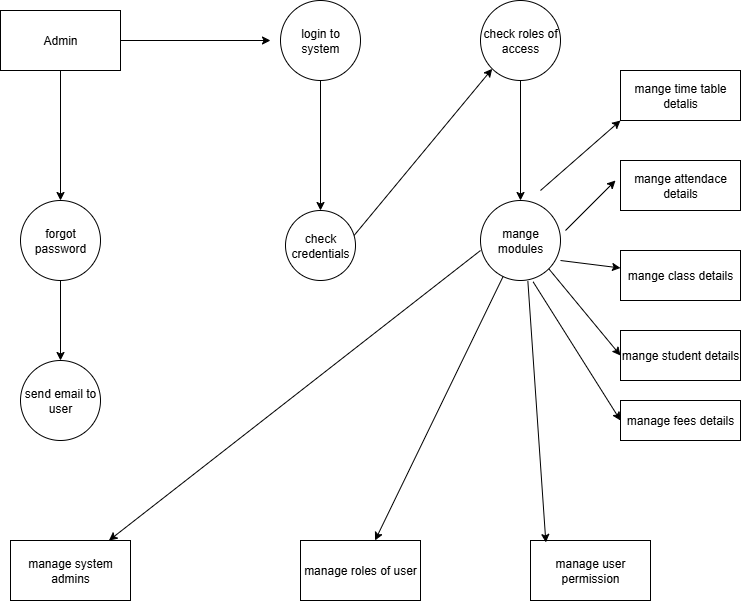

The diagram above was exported from draw.io. Its source (the exported page's mxGraphModel, read from the mxfile embedded in the PNG):
<mxGraphModel dx="786" dy="451" grid="1" gridSize="10" guides="1" tooltips="1" connect="1" arrows="1" fold="1" page="1" pageScale="1" pageWidth="850" pageHeight="1100" math="0" shadow="0">
  <root>
    <mxCell id="0" />
    <mxCell id="1" parent="0" />
    <mxCell id="3yr9y7N_ntJ1Tg2_KEQc-23" value="" style="edgeStyle=orthogonalEdgeStyle;rounded=0;orthogonalLoop=1;jettySize=auto;html=1;" edge="1" parent="1" source="3yr9y7N_ntJ1Tg2_KEQc-6">
      <mxGeometry relative="1" as="geometry">
        <mxPoint x="300" y="110" as="targetPoint" />
      </mxGeometry>
    </mxCell>
    <mxCell id="3yr9y7N_ntJ1Tg2_KEQc-27" style="edgeStyle=orthogonalEdgeStyle;rounded=0;orthogonalLoop=1;jettySize=auto;html=1;exitX=0.5;exitY=1;exitDx=0;exitDy=0;entryX=0.5;entryY=0;entryDx=0;entryDy=0;" edge="1" parent="1" source="3yr9y7N_ntJ1Tg2_KEQc-6" target="3yr9y7N_ntJ1Tg2_KEQc-10">
      <mxGeometry relative="1" as="geometry" />
    </mxCell>
    <mxCell id="3yr9y7N_ntJ1Tg2_KEQc-6" value="Admin" style="rounded=0;whiteSpace=wrap;html=1;" vertex="1" parent="1">
      <mxGeometry x="30" y="80" width="120" height="60" as="geometry" />
    </mxCell>
    <mxCell id="3yr9y7N_ntJ1Tg2_KEQc-7" style="edgeStyle=orthogonalEdgeStyle;rounded=0;orthogonalLoop=1;jettySize=auto;html=1;exitX=0.5;exitY=1;exitDx=0;exitDy=0;" edge="1" parent="1" source="3yr9y7N_ntJ1Tg2_KEQc-6" target="3yr9y7N_ntJ1Tg2_KEQc-6">
      <mxGeometry relative="1" as="geometry" />
    </mxCell>
    <mxCell id="3yr9y7N_ntJ1Tg2_KEQc-29" style="edgeStyle=orthogonalEdgeStyle;rounded=0;orthogonalLoop=1;jettySize=auto;html=1;exitX=0.5;exitY=1;exitDx=0;exitDy=0;entryX=0.5;entryY=0;entryDx=0;entryDy=0;" edge="1" parent="1" source="3yr9y7N_ntJ1Tg2_KEQc-8" target="3yr9y7N_ntJ1Tg2_KEQc-11">
      <mxGeometry relative="1" as="geometry" />
    </mxCell>
    <mxCell id="3yr9y7N_ntJ1Tg2_KEQc-8" value="login to system" style="ellipse;whiteSpace=wrap;html=1;aspect=fixed;" vertex="1" parent="1">
      <mxGeometry x="310" y="70" width="80" height="80" as="geometry" />
    </mxCell>
    <mxCell id="3yr9y7N_ntJ1Tg2_KEQc-34" style="edgeStyle=orthogonalEdgeStyle;rounded=0;orthogonalLoop=1;jettySize=auto;html=1;exitX=0.5;exitY=1;exitDx=0;exitDy=0;" edge="1" parent="1" source="3yr9y7N_ntJ1Tg2_KEQc-9" target="3yr9y7N_ntJ1Tg2_KEQc-12">
      <mxGeometry relative="1" as="geometry" />
    </mxCell>
    <mxCell id="3yr9y7N_ntJ1Tg2_KEQc-9" value="check roles of access" style="ellipse;whiteSpace=wrap;html=1;aspect=fixed;" vertex="1" parent="1">
      <mxGeometry x="510" y="70" width="80" height="80" as="geometry" />
    </mxCell>
    <mxCell id="3yr9y7N_ntJ1Tg2_KEQc-28" style="edgeStyle=orthogonalEdgeStyle;rounded=0;orthogonalLoop=1;jettySize=auto;html=1;exitX=0.5;exitY=1;exitDx=0;exitDy=0;entryX=0.5;entryY=0;entryDx=0;entryDy=0;" edge="1" parent="1" source="3yr9y7N_ntJ1Tg2_KEQc-10" target="3yr9y7N_ntJ1Tg2_KEQc-13">
      <mxGeometry relative="1" as="geometry" />
    </mxCell>
    <mxCell id="3yr9y7N_ntJ1Tg2_KEQc-10" value="forgot password" style="ellipse;whiteSpace=wrap;html=1;aspect=fixed;" vertex="1" parent="1">
      <mxGeometry x="50" y="270" width="80" height="80" as="geometry" />
    </mxCell>
    <mxCell id="3yr9y7N_ntJ1Tg2_KEQc-37" style="edgeStyle=orthogonalEdgeStyle;rounded=0;orthogonalLoop=1;jettySize=auto;html=1;exitX=1;exitY=0.5;exitDx=0;exitDy=0;" edge="1" parent="1" source="3yr9y7N_ntJ1Tg2_KEQc-11">
      <mxGeometry relative="1" as="geometry">
        <mxPoint x="380" y="300" as="targetPoint" />
      </mxGeometry>
    </mxCell>
    <mxCell id="3yr9y7N_ntJ1Tg2_KEQc-12" value="mange modules" style="ellipse;whiteSpace=wrap;html=1;aspect=fixed;" vertex="1" parent="1">
      <mxGeometry x="510" y="270" width="80" height="80" as="geometry" />
    </mxCell>
    <mxCell id="3yr9y7N_ntJ1Tg2_KEQc-13" value="send email to user" style="ellipse;whiteSpace=wrap;html=1;aspect=fixed;" vertex="1" parent="1">
      <mxGeometry x="50" y="430" width="80" height="80" as="geometry" />
    </mxCell>
    <mxCell id="3yr9y7N_ntJ1Tg2_KEQc-14" value="mange time table detalis" style="rounded=0;whiteSpace=wrap;html=1;" vertex="1" parent="1">
      <mxGeometry x="650" y="140" width="120" height="50" as="geometry" />
    </mxCell>
    <mxCell id="3yr9y7N_ntJ1Tg2_KEQc-15" value="mange attendace details" style="rounded=0;whiteSpace=wrap;html=1;" vertex="1" parent="1">
      <mxGeometry x="650" y="230" width="120" height="50" as="geometry" />
    </mxCell>
    <mxCell id="3yr9y7N_ntJ1Tg2_KEQc-16" value="mange class details" style="rounded=0;whiteSpace=wrap;html=1;" vertex="1" parent="1">
      <mxGeometry x="650" y="320" width="120" height="50" as="geometry" />
    </mxCell>
    <mxCell id="3yr9y7N_ntJ1Tg2_KEQc-17" value="mange student details" style="rounded=0;whiteSpace=wrap;html=1;" vertex="1" parent="1">
      <mxGeometry x="650" y="400" width="120" height="50" as="geometry" />
    </mxCell>
    <mxCell id="3yr9y7N_ntJ1Tg2_KEQc-18" value="manage fees details" style="rounded=0;whiteSpace=wrap;html=1;" vertex="1" parent="1">
      <mxGeometry x="650" y="470" width="120" height="40" as="geometry" />
    </mxCell>
    <mxCell id="3yr9y7N_ntJ1Tg2_KEQc-19" value="manage system admins" style="rounded=0;whiteSpace=wrap;html=1;" vertex="1" parent="1">
      <mxGeometry x="40" y="610" width="120" height="60" as="geometry" />
    </mxCell>
    <mxCell id="3yr9y7N_ntJ1Tg2_KEQc-20" value="manage roles of user" style="rounded=0;whiteSpace=wrap;html=1;" vertex="1" parent="1">
      <mxGeometry x="330" y="610" width="120" height="60" as="geometry" />
    </mxCell>
    <mxCell id="3yr9y7N_ntJ1Tg2_KEQc-21" value="manage user permission" style="rounded=0;whiteSpace=wrap;html=1;" vertex="1" parent="1">
      <mxGeometry x="560" y="610" width="120" height="60" as="geometry" />
    </mxCell>
    <mxCell id="3yr9y7N_ntJ1Tg2_KEQc-33" value="" style="endArrow=classic;html=1;rounded=0;entryX=0;entryY=1;entryDx=0;entryDy=0;exitX=0.958;exitY=0.383;exitDx=0;exitDy=0;exitPerimeter=0;" edge="1" parent="1" source="3yr9y7N_ntJ1Tg2_KEQc-11" target="3yr9y7N_ntJ1Tg2_KEQc-9">
      <mxGeometry width="50" height="50" relative="1" as="geometry">
        <mxPoint x="390" y="280" as="sourcePoint" />
        <mxPoint x="410" y="260" as="targetPoint" />
      </mxGeometry>
    </mxCell>
    <mxCell id="3yr9y7N_ntJ1Tg2_KEQc-35" value="" style="endArrow=classic;html=1;rounded=0;entryX=0;entryY=1;entryDx=0;entryDy=0;" edge="1" parent="1" target="3yr9y7N_ntJ1Tg2_KEQc-14">
      <mxGeometry width="50" height="50" relative="1" as="geometry">
        <mxPoint x="570" y="260" as="sourcePoint" />
        <mxPoint x="620" y="210" as="targetPoint" />
      </mxGeometry>
    </mxCell>
    <mxCell id="3yr9y7N_ntJ1Tg2_KEQc-36" value="" style="endArrow=classic;html=1;rounded=0;" edge="1" parent="1">
      <mxGeometry width="50" height="50" relative="1" as="geometry">
        <mxPoint x="595" y="300" as="sourcePoint" />
        <mxPoint x="645" y="250" as="targetPoint" />
      </mxGeometry>
    </mxCell>
    <mxCell id="3yr9y7N_ntJ1Tg2_KEQc-39" value="" style="endArrow=classic;html=1;rounded=0;" edge="1" parent="1" target="3yr9y7N_ntJ1Tg2_KEQc-11">
      <mxGeometry width="50" height="50" relative="1" as="geometry">
        <mxPoint x="360" y="310" as="sourcePoint" />
        <mxPoint x="410" y="260" as="targetPoint" />
        <Array as="points" />
      </mxGeometry>
    </mxCell>
    <mxCell id="3yr9y7N_ntJ1Tg2_KEQc-11" value="check credentials" style="ellipse;whiteSpace=wrap;html=1;aspect=fixed;" vertex="1" parent="1">
      <mxGeometry x="315" y="280" width="70" height="70" as="geometry" />
    </mxCell>
    <mxCell id="3yr9y7N_ntJ1Tg2_KEQc-48" value="" style="endArrow=classic;html=1;rounded=0;exitX=1;exitY=0.75;exitDx=0;exitDy=0;exitPerimeter=0;" edge="1" parent="1" source="3yr9y7N_ntJ1Tg2_KEQc-12" target="3yr9y7N_ntJ1Tg2_KEQc-16">
      <mxGeometry width="50" height="50" relative="1" as="geometry">
        <mxPoint x="360" y="360" as="sourcePoint" />
        <mxPoint x="410" y="310" as="targetPoint" />
      </mxGeometry>
    </mxCell>
    <mxCell id="3yr9y7N_ntJ1Tg2_KEQc-49" value="" style="endArrow=classic;html=1;rounded=0;entryX=0;entryY=0.5;entryDx=0;entryDy=0;exitX=1;exitY=1;exitDx=0;exitDy=0;" edge="1" parent="1" source="3yr9y7N_ntJ1Tg2_KEQc-12" target="3yr9y7N_ntJ1Tg2_KEQc-17">
      <mxGeometry width="50" height="50" relative="1" as="geometry">
        <mxPoint x="360" y="430" as="sourcePoint" />
        <mxPoint x="410" y="380" as="targetPoint" />
      </mxGeometry>
    </mxCell>
    <mxCell id="3yr9y7N_ntJ1Tg2_KEQc-50" value="" style="endArrow=classic;html=1;rounded=0;entryX=0;entryY=0.5;entryDx=0;entryDy=0;exitX=0.658;exitY=1.017;exitDx=0;exitDy=0;exitPerimeter=0;" edge="1" parent="1" source="3yr9y7N_ntJ1Tg2_KEQc-12" target="3yr9y7N_ntJ1Tg2_KEQc-18">
      <mxGeometry width="50" height="50" relative="1" as="geometry">
        <mxPoint x="360" y="430" as="sourcePoint" />
        <mxPoint x="410" y="380" as="targetPoint" />
      </mxGeometry>
    </mxCell>
    <mxCell id="3yr9y7N_ntJ1Tg2_KEQc-51" value="" style="endArrow=classic;html=1;rounded=0;entryX=0.128;entryY=0.033;entryDx=0;entryDy=0;entryPerimeter=0;exitX=0.592;exitY=1.008;exitDx=0;exitDy=0;exitPerimeter=0;" edge="1" parent="1" source="3yr9y7N_ntJ1Tg2_KEQc-12" target="3yr9y7N_ntJ1Tg2_KEQc-21">
      <mxGeometry width="50" height="50" relative="1" as="geometry">
        <mxPoint x="550" y="240" as="sourcePoint" />
        <mxPoint x="410" y="460" as="targetPoint" />
      </mxGeometry>
    </mxCell>
    <mxCell id="3yr9y7N_ntJ1Tg2_KEQc-52" value="" style="endArrow=classic;html=1;rounded=0;" edge="1" parent="1" source="3yr9y7N_ntJ1Tg2_KEQc-12" target="3yr9y7N_ntJ1Tg2_KEQc-20">
      <mxGeometry width="50" height="50" relative="1" as="geometry">
        <mxPoint x="360" y="580" as="sourcePoint" />
        <mxPoint x="410" y="530" as="targetPoint" />
      </mxGeometry>
    </mxCell>
    <mxCell id="3yr9y7N_ntJ1Tg2_KEQc-53" value="" style="endArrow=classic;html=1;rounded=0;exitX=0;exitY=0.625;exitDx=0;exitDy=0;exitPerimeter=0;" edge="1" parent="1" source="3yr9y7N_ntJ1Tg2_KEQc-12" target="3yr9y7N_ntJ1Tg2_KEQc-19">
      <mxGeometry width="50" height="50" relative="1" as="geometry">
        <mxPoint x="360" y="480" as="sourcePoint" />
        <mxPoint x="410" y="430" as="targetPoint" />
      </mxGeometry>
    </mxCell>
  </root>
</mxGraphModel>